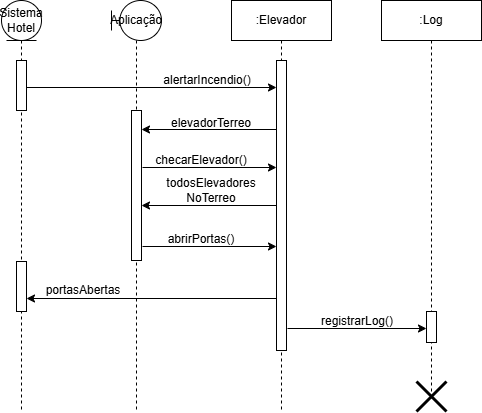

The diagram above was exported from draw.io. Its source (the exported page's mxGraphModel, read from the mxfile embedded in the PNG):
<mxGraphModel dx="934" dy="534" grid="1" gridSize="10" guides="1" tooltips="1" connect="1" arrows="1" fold="1" page="1" pageScale="1" pageWidth="827" pageHeight="1169" math="0" shadow="0">
  <root>
    <mxCell id="WIyWlLk6GJQsqaUBKTNV-0" />
    <mxCell id="WIyWlLk6GJQsqaUBKTNV-1" parent="WIyWlLk6GJQsqaUBKTNV-0" />
    <mxCell id="e5SepIVKtInye6D2oFTn-7" value="" style="endArrow=classic;html=1;rounded=0;" parent="WIyWlLk6GJQsqaUBKTNV-1" edge="1" target="e5SepIVKtInye6D2oFTn-46">
      <mxGeometry width="50" height="50" relative="1" as="geometry">
        <mxPoint x="125" y="166" as="sourcePoint" />
        <mxPoint x="246" y="166" as="targetPoint" />
      </mxGeometry>
    </mxCell>
    <mxCell id="e5SepIVKtInye6D2oFTn-11" value="alertarIncendio()" style="text;html=1;align=center;verticalAlign=middle;whiteSpace=wrap;rounded=0;" parent="WIyWlLk6GJQsqaUBKTNV-1" vertex="1">
      <mxGeometry x="276" y="144" width="60" height="30" as="geometry" />
    </mxCell>
    <mxCell id="e5SepIVKtInye6D2oFTn-25" value=":Elevador" style="shape=umlLifeline;perimeter=lifelinePerimeter;whiteSpace=wrap;html=1;container=1;dropTarget=0;collapsible=0;recursiveResize=0;outlineConnect=0;portConstraint=eastwest;newEdgeStyle={&quot;curved&quot;:0,&quot;rounded&quot;:0};" parent="WIyWlLk6GJQsqaUBKTNV-1" vertex="1">
      <mxGeometry x="330" y="79" width="100" height="411" as="geometry" />
    </mxCell>
    <mxCell id="e5SepIVKtInye6D2oFTn-46" value="" style="html=1;points=[[0,0,0,0,5],[0,1,0,0,-5],[1,0,0,0,5],[1,1,0,0,-5]];perimeter=orthogonalPerimeter;outlineConnect=0;targetShapes=umlLifeline;portConstraint=eastwest;newEdgeStyle={&quot;curved&quot;:0,&quot;rounded&quot;:0};" parent="e5SepIVKtInye6D2oFTn-25" vertex="1">
      <mxGeometry x="45" y="60" width="10" height="290" as="geometry" />
    </mxCell>
    <mxCell id="e5SepIVKtInye6D2oFTn-69" value="" style="endArrow=classic;html=1;rounded=0;" parent="WIyWlLk6GJQsqaUBKTNV-1" edge="1">
      <mxGeometry width="50" height="50" relative="1" as="geometry">
        <mxPoint x="375" y="208" as="sourcePoint" />
        <mxPoint x="240" y="208" as="targetPoint" />
      </mxGeometry>
    </mxCell>
    <mxCell id="e5SepIVKtInye6D2oFTn-70" value="elevadorTerreo" style="text;html=1;align=center;verticalAlign=middle;whiteSpace=wrap;rounded=0;" parent="WIyWlLk6GJQsqaUBKTNV-1" vertex="1">
      <mxGeometry x="280" y="187" width="60" height="30" as="geometry" />
    </mxCell>
    <mxCell id="e5SepIVKtInye6D2oFTn-74" value="" style="endArrow=classic;html=1;rounded=0;" parent="WIyWlLk6GJQsqaUBKTNV-1" edge="1" target="e5SepIVKtInye6D2oFTn-77">
      <mxGeometry width="50" height="50" relative="1" as="geometry">
        <mxPoint x="386" y="407" as="sourcePoint" />
        <mxPoint x="520" y="407" as="targetPoint" />
      </mxGeometry>
    </mxCell>
    <mxCell id="e5SepIVKtInye6D2oFTn-75" value="registrarLog()" style="text;html=1;align=center;verticalAlign=middle;whiteSpace=wrap;rounded=0;" parent="WIyWlLk6GJQsqaUBKTNV-1" vertex="1">
      <mxGeometry x="426" y="385" width="60" height="30" as="geometry" />
    </mxCell>
    <mxCell id="e5SepIVKtInye6D2oFTn-76" value=":Log" style="shape=umlLifeline;perimeter=lifelinePerimeter;whiteSpace=wrap;html=1;container=1;dropTarget=0;collapsible=0;recursiveResize=0;outlineConnect=0;portConstraint=eastwest;newEdgeStyle={&quot;curved&quot;:0,&quot;rounded&quot;:0};" parent="WIyWlLk6GJQsqaUBKTNV-1" vertex="1">
      <mxGeometry x="480" y="79" width="100" height="391" as="geometry" />
    </mxCell>
    <mxCell id="e5SepIVKtInye6D2oFTn-77" value="" style="html=1;points=[[0,0,0,0,5],[0,1,0,0,-5],[1,0,0,0,5],[1,1,0,0,-5]];perimeter=orthogonalPerimeter;outlineConnect=0;targetShapes=umlLifeline;portConstraint=eastwest;newEdgeStyle={&quot;curved&quot;:0,&quot;rounded&quot;:0};" parent="e5SepIVKtInye6D2oFTn-76" vertex="1">
      <mxGeometry x="45" y="311" width="10" height="31" as="geometry" />
    </mxCell>
    <mxCell id="e5SepIVKtInye6D2oFTn-80" value="" style="shape=umlDestroy;whiteSpace=wrap;html=1;strokeWidth=3;targetShapes=umlLifeline;" parent="e5SepIVKtInye6D2oFTn-76" vertex="1">
      <mxGeometry x="35" y="381" width="30" height="30" as="geometry" />
    </mxCell>
    <mxCell id="r6G2VqnbhnmEJuOVhHqC-0" value="Sistema&lt;div&gt;Hotel&lt;/div&gt;" style="shape=umlLifeline;perimeter=lifelinePerimeter;whiteSpace=wrap;html=1;container=1;dropTarget=0;collapsible=0;recursiveResize=0;outlineConnect=0;portConstraint=eastwest;newEdgeStyle={&quot;curved&quot;:0,&quot;rounded&quot;:0};participant=umlEntity;" vertex="1" parent="WIyWlLk6GJQsqaUBKTNV-1">
      <mxGeometry x="100" y="79" width="40" height="411" as="geometry" />
    </mxCell>
    <mxCell id="r6G2VqnbhnmEJuOVhHqC-1" value="" style="html=1;points=[[0,0,0,0,5],[0,1,0,0,-5],[1,0,0,0,5],[1,1,0,0,-5]];perimeter=orthogonalPerimeter;outlineConnect=0;targetShapes=umlLifeline;portConstraint=eastwest;newEdgeStyle={&quot;curved&quot;:0,&quot;rounded&quot;:0};" vertex="1" parent="r6G2VqnbhnmEJuOVhHqC-0">
      <mxGeometry x="15" y="60" width="10" height="50" as="geometry" />
    </mxCell>
    <mxCell id="r6G2VqnbhnmEJuOVhHqC-16" value="" style="html=1;points=[[0,0,0,0,5],[0,1,0,0,-5],[1,0,0,0,5],[1,1,0,0,-5]];perimeter=orthogonalPerimeter;outlineConnect=0;targetShapes=umlLifeline;portConstraint=eastwest;newEdgeStyle={&quot;curved&quot;:0,&quot;rounded&quot;:0};" vertex="1" parent="r6G2VqnbhnmEJuOVhHqC-0">
      <mxGeometry x="15" y="261" width="10" height="50" as="geometry" />
    </mxCell>
    <mxCell id="r6G2VqnbhnmEJuOVhHqC-6" value="Aplicação" style="shape=umlLifeline;perimeter=lifelinePerimeter;whiteSpace=wrap;html=1;container=1;dropTarget=0;collapsible=0;recursiveResize=0;outlineConnect=0;portConstraint=eastwest;newEdgeStyle={&quot;curved&quot;:0,&quot;rounded&quot;:0};participant=umlBoundary;" vertex="1" parent="WIyWlLk6GJQsqaUBKTNV-1">
      <mxGeometry x="210" y="79" width="50" height="411" as="geometry" />
    </mxCell>
    <mxCell id="r6G2VqnbhnmEJuOVhHqC-7" value="" style="html=1;points=[[0,0,0,0,5],[0,1,0,0,-5],[1,0,0,0,5],[1,1,0,0,-5]];perimeter=orthogonalPerimeter;outlineConnect=0;targetShapes=umlLifeline;portConstraint=eastwest;newEdgeStyle={&quot;curved&quot;:0,&quot;rounded&quot;:0};" vertex="1" parent="r6G2VqnbhnmEJuOVhHqC-6">
      <mxGeometry x="20" y="110" width="10" height="150" as="geometry" />
    </mxCell>
    <mxCell id="r6G2VqnbhnmEJuOVhHqC-8" value="" style="endArrow=classic;html=1;rounded=0;" edge="1" parent="WIyWlLk6GJQsqaUBKTNV-1">
      <mxGeometry width="50" height="50" relative="1" as="geometry">
        <mxPoint x="241" y="246" as="sourcePoint" />
        <mxPoint x="375" y="246" as="targetPoint" />
      </mxGeometry>
    </mxCell>
    <mxCell id="r6G2VqnbhnmEJuOVhHqC-9" value="checarElevador()" style="text;html=1;align=center;verticalAlign=middle;whiteSpace=wrap;rounded=0;" vertex="1" parent="WIyWlLk6GJQsqaUBKTNV-1">
      <mxGeometry x="270" y="224" width="60" height="30" as="geometry" />
    </mxCell>
    <mxCell id="r6G2VqnbhnmEJuOVhHqC-10" value="" style="endArrow=classic;html=1;rounded=0;" edge="1" parent="WIyWlLk6GJQsqaUBKTNV-1">
      <mxGeometry width="50" height="50" relative="1" as="geometry">
        <mxPoint x="375" y="284" as="sourcePoint" />
        <mxPoint x="240" y="284" as="targetPoint" />
      </mxGeometry>
    </mxCell>
    <mxCell id="r6G2VqnbhnmEJuOVhHqC-11" value="todosElevadores&lt;div&gt;NoTerreo&lt;/div&gt;" style="text;html=1;align=center;verticalAlign=middle;whiteSpace=wrap;rounded=0;" vertex="1" parent="WIyWlLk6GJQsqaUBKTNV-1">
      <mxGeometry x="280" y="254" width="60" height="30" as="geometry" />
    </mxCell>
    <mxCell id="r6G2VqnbhnmEJuOVhHqC-14" value="" style="endArrow=classic;html=1;rounded=0;" edge="1" parent="WIyWlLk6GJQsqaUBKTNV-1">
      <mxGeometry width="50" height="50" relative="1" as="geometry">
        <mxPoint x="241" y="325" as="sourcePoint" />
        <mxPoint x="375" y="325" as="targetPoint" />
      </mxGeometry>
    </mxCell>
    <mxCell id="r6G2VqnbhnmEJuOVhHqC-15" value="abrirPortas()" style="text;html=1;align=center;verticalAlign=middle;whiteSpace=wrap;rounded=0;" vertex="1" parent="WIyWlLk6GJQsqaUBKTNV-1">
      <mxGeometry x="270" y="303" width="60" height="30" as="geometry" />
    </mxCell>
    <mxCell id="r6G2VqnbhnmEJuOVhHqC-17" value="" style="endArrow=classic;html=1;rounded=0;" edge="1" parent="WIyWlLk6GJQsqaUBKTNV-1" target="r6G2VqnbhnmEJuOVhHqC-16">
      <mxGeometry width="50" height="50" relative="1" as="geometry">
        <mxPoint x="375" y="377" as="sourcePoint" />
        <mxPoint x="240" y="377" as="targetPoint" />
      </mxGeometry>
    </mxCell>
    <mxCell id="r6G2VqnbhnmEJuOVhHqC-18" value="portasAbertas" style="text;html=1;align=center;verticalAlign=middle;whiteSpace=wrap;rounded=0;" vertex="1" parent="WIyWlLk6GJQsqaUBKTNV-1">
      <mxGeometry x="152" y="354" width="60" height="30" as="geometry" />
    </mxCell>
  </root>
</mxGraphModel>